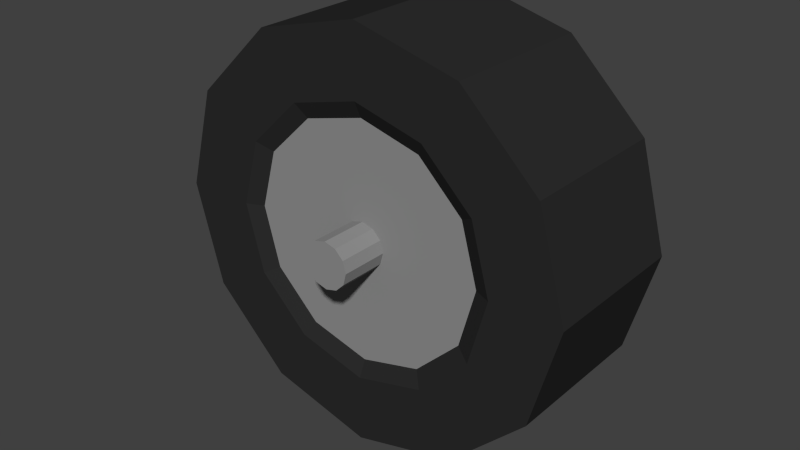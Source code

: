 # Source: wheel1.blend  (saved by Blender 2.69.0; exported with 4.5.12 LTS)
import bpy
from mathutils import Matrix  # noqa: F401  (used for matrix-valued properties, if any)

bpy.ops.wm.read_factory_settings(use_empty=True)
scene = bpy.context.scene
scene.name = 'Scene'

# ---- collections
col_collection_1 = bpy.data.collections.new('Collection 1'); scene.collection.children.link(col_collection_1)

# ---- materials (node trees are filled in below, after node groups)
mat_material_005 = bpy.data.materials.new('Material.005')
mat_material_005.alpha_threshold = 0.0
mat_material_005.use_transparent_shadow = False
mat_material_005.diffuse_color = (0.281, 0.281, 0.281, 1.0)
mat_material_005.roughness = 0.5
mat_material_005.specular_intensity = 1.0
mat_material_005.line_color = (0.0, 0.0, 0.0, 1.0)
mat_material_009 = bpy.data.materials.new('Material.009')
mat_material_009.alpha_threshold = 0.0
mat_material_009.use_transparent_shadow = False
mat_material_009.diffuse_color = (0.02539, 0.02539, 0.02539, 1.0)
mat_material_009.specular_color = (0.08001, 0.08001, 0.08001)
mat_material_009.roughness = 0.5
mat_material_009.line_color = (0.0, 0.0, 0.0, 1.0)

# ---- material node trees

# ---- world
world_world = bpy.data.worlds.new('World'); scene.world = world_world
world_world.color = (0.05088, 0.05088, 0.05088)
world_world.use_sun_shadow = False
world_world.sun_shadow_jitter_overblur = 0.0
world_world.cycles.sampling_method = 'MANUAL'
world_world.cycles.sample_map_resolution = 256

# ---- meshes
me_cylinder_019 = bpy.data.meshes.new('Cylinder.019')
me_cylinder_019.from_pydata([(-1.545e-07, 1.0, -0.06885), (1.945e-07, 1.0, 0.06885), (0.5, 0.866, -0.06885), (0.5, 0.866, 0.06885), (0.866, 0.5, -0.06885), (0.866, 0.5, 0.06885), (1.0, -1.945e-05, -0.06885), (1.0, 1.967e-05, 0.06885), (0.866, -0.5, -0.06885), (0.866, -0.5, 0.06885), (0.5, -0.866, -0.06885), (0.5, -0.866, 0.06885), (-3.533e-09, -1.0, -0.06885), (3.455e-07, -1.0, 0.06885), (-0.5, -0.866, -0.06885), (-0.5, -0.866, 0.06885), (-0.866, -0.5, -0.06885), (-0.866, -0.5, 0.06885), (-1.0, -1.987e-05, -0.06885), (-1.0, 1.925e-05, 0.06885), (-0.866, 0.5, -0.06885), (-0.866, 0.5, 0.06885), (-0.5, 0.866, -0.06885), (-0.5, 0.866, 0.06885), (-1.756e-07, 1.14, -0.07601), (2.224e-07, 1.14, 0.07601), (0.5701, 0.9874, -0.07601), (0.5701, 0.9874, 0.07601), (0.9874, 0.5701, -0.07601), (0.9874, 0.5701, 0.07601), (1.14, -2.219e-05, -0.07601), (1.14, 2.244e-05, 0.07601), (0.9874, -0.5701, -0.07601), (0.9874, -0.5701, 0.07601), (0.5701, -0.9874, -0.07601), (0.5701, -0.9874, 0.07601), (-3.448e-09, -1.14, -0.07601), (3.945e-07, -1.14, 0.07601), (-0.5701, -0.9874, -0.07601), (-0.5701, -0.9874, 0.07601), (-0.9874, -0.5701, -0.07601), (-0.9874, -0.5701, 0.07601), (-1.14, -2.267e-05, -0.07601), (-1.14, 2.195e-05, 0.07601), (-0.9874, 0.5701, -0.07601), (-0.9874, 0.5701, 0.07601), (-0.5701, 0.9874, -0.07601), (-0.5701, 0.9874, 0.07601), (-2.362e-07, 1.717, -0.07601), (3.63e-07, 1.717, 0.07601), (0.8583, 1.487, -0.07601), (0.8583, 1.487, 0.07601), (1.487, 0.8585, -0.07601), (1.487, 0.8586, 0.07601), (1.717, -3.363e-05, -0.07601), (1.717, 3.399e-05, 0.07601), (1.487, -0.8586, -0.07601), (1.487, -0.8585, 0.07601), (0.8583, -1.487, -0.07601), (0.8583, -1.487, 0.07601), (2.355e-08, -1.717, -0.07601), (6.228e-07, -1.717, 0.07601), (-0.8583, -1.487, -0.07601), (-0.8583, -1.487, 0.07601), (-1.487, -0.8586, -0.07601), (-1.487, -0.8585, 0.07601), (-1.717, -3.436e-05, -0.07601), (-1.717, 3.327e-05, 0.07601), (-1.487, 0.8585, -0.07601), (-1.487, 0.8586, 0.07601), (-0.8583, 1.487, -0.07601), (-0.8583, 1.487, 0.07601)], [], [(3, 1, 23, 21, 19, 17, 15, 13, 11, 9, 7, 5), (0, 2, 4, 6, 8, 10, 12, 14, 16, 18, 20, 22), (20, 44, 46, 22), (16, 40, 42, 18), (12, 36, 38, 14), (8, 32, 34, 10), (4, 28, 30, 6), (0, 24, 26, 2), (23, 47, 45, 21), (19, 43, 41, 17), (15, 39, 37, 13), (11, 35, 33, 9), (7, 31, 29, 5), (3, 27, 25, 1), (22, 46, 24, 0), (18, 42, 44, 20), (2, 26, 28, 4), (14, 38, 40, 16), (10, 34, 36, 12), (6, 30, 32, 8), (1, 25, 47, 23), (21, 45, 43, 19), (9, 33, 31, 7), (5, 29, 27, 3), (17, 41, 39, 15), (13, 37, 35, 11), (44, 68, 70, 46), (40, 64, 66, 42), (32, 56, 58, 34), (28, 52, 54, 30), (24, 48, 50, 26), (36, 60, 62, 38), (47, 71, 69, 45), (43, 67, 65, 41), (39, 63, 61, 37), (35, 59, 57, 33), (31, 55, 53, 29), (27, 51, 49, 25), (46, 70, 48, 24), (42, 66, 68, 44), (38, 62, 64, 40), (34, 58, 60, 36), (30, 54, 56, 32), (26, 50, 52, 28), (25, 49, 71, 47), (45, 69, 67, 43), (29, 53, 51, 27), (41, 65, 63, 39), (37, 61, 59, 35), (33, 57, 55, 31), (62, 63, 65, 64), (60, 61, 63, 62), (58, 59, 61, 60), (56, 57, 59, 58), (54, 55, 57, 56), (52, 53, 55, 54), (50, 51, 53, 52), (48, 49, 51, 50), (70, 71, 49, 48), (68, 69, 71, 70), (66, 67, 69, 68), (64, 65, 67, 66)])
me_cylinder_019.polygons.foreach_set('material_index', [0, 0, 1, 1, 1, 1, 1, 1, 1, 1, 1, 1, 1, 1, 1, 1, 1, 1, 1, 1, 1, 1, 1, 1, 1, 1, 1, 1, 1, 1, 1, 1, 1, 1, 1, 1, 1, 1, 1, 1, 1, 1, 1, 1, 1, 1, 1, 1, 1, 1, 1, 1, 1, 1, 1, 1, 1, 1, 1, 1, 1, 1])
me_cylinder_019.materials.append(mat_material_005)
me_cylinder_019.materials.append(mat_material_009)
me_cylinder_019.use_remesh_preserve_volume = False
me_cylinder_019.use_remesh_preserve_attributes = False
me_cylinder_019.use_mirror_vertex_groups = False
me_cylinder_019.update()
me_cylinder_017 = bpy.data.meshes.new('Cylinder.017')
me_cylinder_017.from_pydata([(-1.504e-07, 1.0, -0.05114), (1.987e-07, 1.0, 0.05114), (0.5, 0.866, -0.05114), (0.5, 0.866, 0.05114), (0.866, 0.5, -0.05114), (0.866, 0.5, 0.05114), (1.0, -1.956e-05, -0.05114), (1.0, 1.975e-05, 0.05114), (0.866, -0.5, -0.05114), (0.866, -0.5, 0.05114), (0.5, -0.866, -0.05114), (0.5, -0.866, 0.05114), (6.066e-10, -1.0, -0.05114), (3.497e-07, -1.0, 0.05114), (-0.5, -0.866, -0.05114), (-0.5, -0.866, 0.05114), (-0.866, -0.5, -0.05114), (-0.866, -0.5, 0.05114), (-1.0, -1.999e-05, -0.05114), (-1.0, 1.932e-05, 0.05114), (-0.866, 0.5, -0.05114), (-0.866, 0.5, 0.05114), (-0.5, 0.866, -0.05114), (-0.5, 0.866, 0.05114)], [], [(0, 1, 3, 2), (2, 3, 5, 4), (4, 5, 7, 6), (6, 7, 9, 8), (8, 9, 11, 10), (10, 11, 13, 12), (12, 13, 15, 14), (14, 15, 17, 16), (16, 17, 19, 18), (18, 19, 21, 20), (3, 1, 23, 21, 19, 17, 15, 13, 11, 9, 7, 5), (22, 23, 1, 0), (20, 21, 23, 22), (0, 2, 4, 6, 8, 10, 12, 14, 16, 18, 20, 22)])
me_cylinder_017.materials.append(mat_material_005)
me_cylinder_017.use_remesh_preserve_volume = False
me_cylinder_017.use_remesh_preserve_attributes = False
me_cylinder_017.use_mirror_vertex_groups = False
me_cylinder_017.update()

# ---- objects
ob_steel_rod_004 = bpy.data.objects.new('Steel_rod.004', me_cylinder_019)
ob_steel_rod_003 = bpy.data.objects.new('Steel_rod.003', me_cylinder_017)

# ---- transforms, parenting, visibility, modifiers, constraints
ob_steel_rod_004.location = (0.0, 0.0, 1.497e-10)
ob_steel_rod_004.rotation_euler = (-1.571, 1.571, 0.0)
ob_steel_rod_004.scale = (0.1591, 0.1637, 1.373)
ob_steel_rod_004.lineart.crease_threshold = 0.0
ob_steel_rod_003.location = (0.0, -0.1179, 7.453e-10)
ob_steel_rod_003.rotation_euler = (-1.571, 1.571, 0.0)
ob_steel_rod_003.scale = (0.03087, 0.03087, 0.7845)
ob_steel_rod_003.lineart.crease_threshold = 0.0

# ---- collection membership
col_collection_1.objects.link(ob_steel_rod_004)
col_collection_1.objects.link(ob_steel_rod_003)

# ---- scene / render settings (as saved in the file)
scene.frame_start = 1; scene.frame_end = 250; scene.frame_set(1)
scene.render.engine = 'BLENDER_EEVEE_NEXT'
scene.render.image_settings.compression = 90
scene.render.resolution_percentage = 50
scene.render.dither_intensity = 0.0
scene.cycles.use_denoising = False
scene.cycles.samples = 10
scene.cycles.sampling_pattern = 'TABULATED_SOBOL'
scene.cycles.light_sampling_threshold = 0.0
scene.cycles.use_adaptive_sampling = False
scene.cycles.use_light_tree = False
scene.cycles.blur_glossy = 0.0
scene.cycles.volume_bounces = 1
scene.cycles.pixel_filter_type = 'GAUSSIAN'
scene.cycles.sample_clamp_indirect = 0.0
scene.view_settings.view_transform = 'Standard'
bpy.context.view_layer.update()

# ---- added for rendering (the .blend has no active camera and no usable light): camera, sun
cam_auto = bpy.data.cameras.new('AutoCamera')
cam_auto.lens = 50.0
cam_auto.sensor_width = 36.0
cam_auto.clip_end = 1000.0
ob_auto_camera = bpy.data.objects.new('AutoCamera', cam_auto)
scene.collection.objects.link(ob_auto_camera)
ob_auto_camera.location = (0.764943, -0.944745, 0.611955)
ob_auto_camera.rotation_euler = (1.09748, -7.21219e-08, 0.694738)
scene.camera = ob_auto_camera
light_auto_sun = bpy.data.lights.new('AutoSun', 'SUN')
light_auto_sun.energy = 3.0
light_auto_sun.angle = 0.0523599
ob_auto_sun = bpy.data.objects.new('AutoSun', light_auto_sun)
scene.collection.objects.link(ob_auto_sun)
ob_auto_sun.rotation_euler = (0.872665, 0.174533, 0.523599)
bpy.context.view_layer.update()
